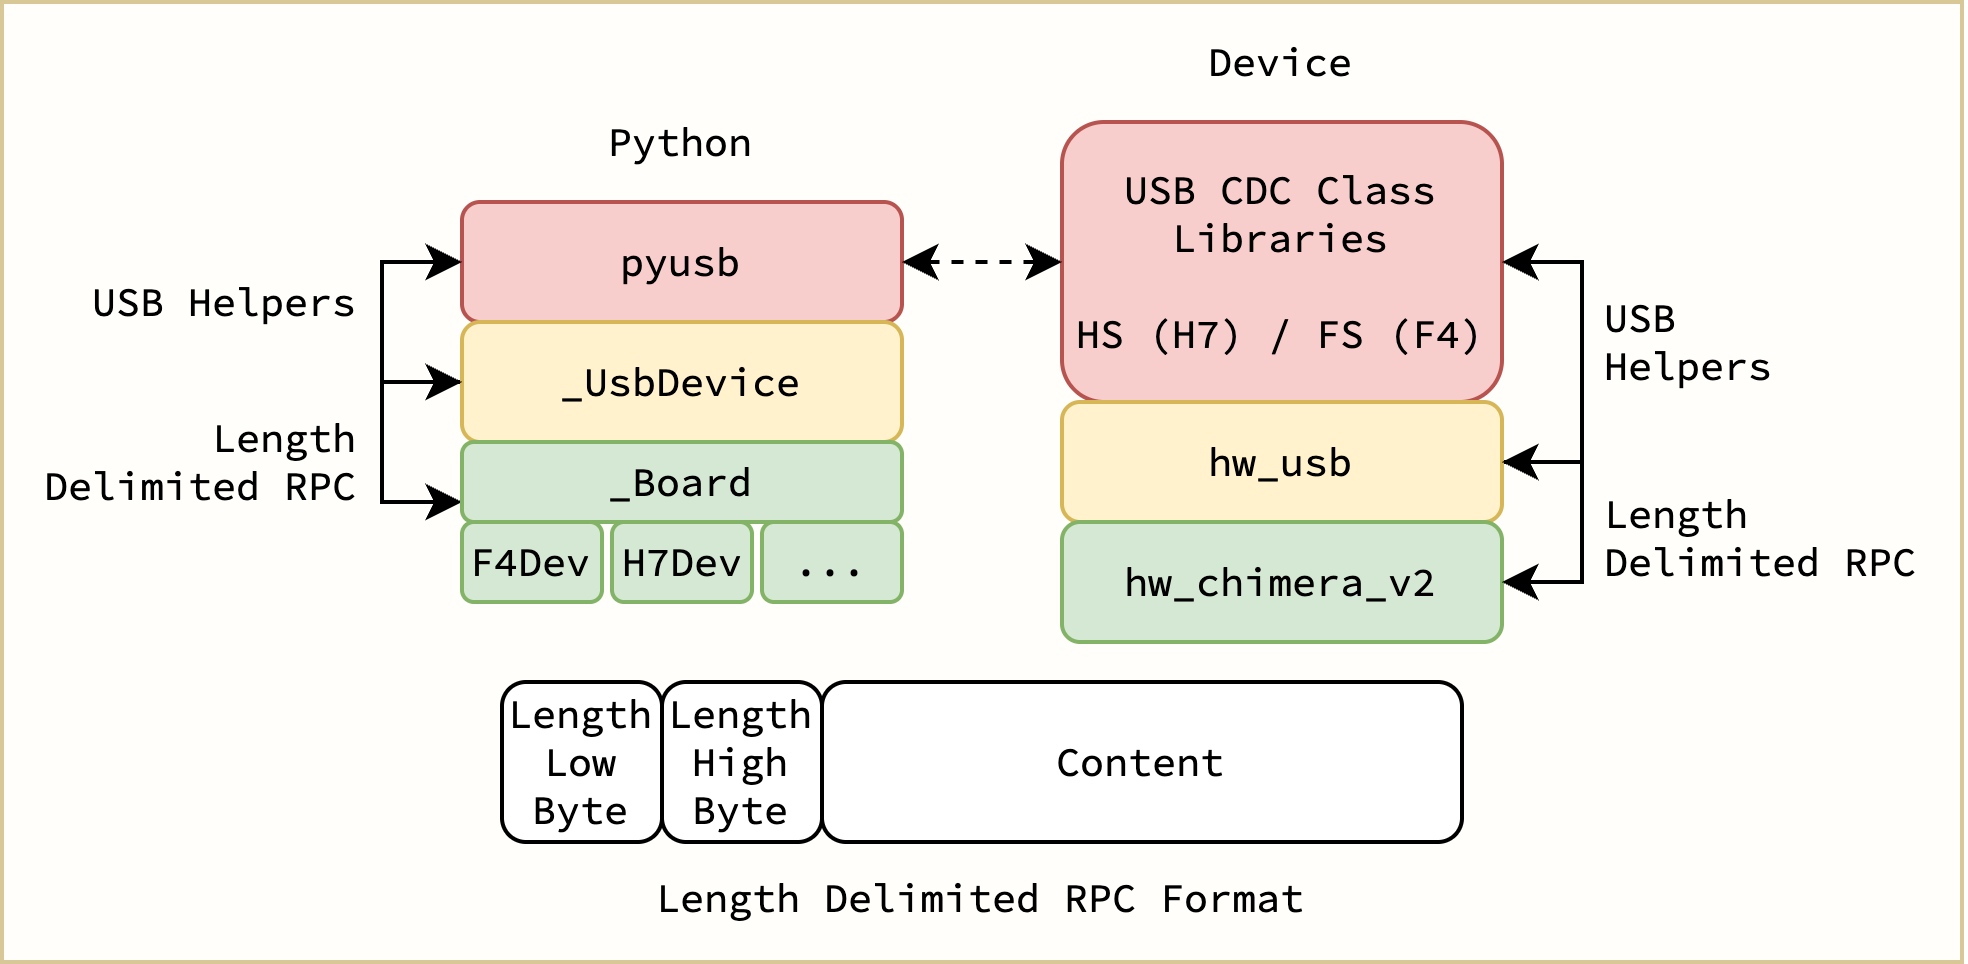

The diagram above was exported from draw.io. Its source (the exported page's mxGraphModel, read from the mxfile embedded in the PNG):
<mxGraphModel dx="596" dy="361" grid="1" gridSize="10" guides="1" tooltips="1" connect="1" arrows="1" fold="1" page="1" pageScale="1" pageWidth="850" pageHeight="1100" math="0" shadow="0">
  <root>
    <mxCell id="0" />
    <mxCell id="1" parent="0" />
    <mxCell id="Rb7GYo7Pvwz9BZOYv8dt-4" value="" style="rounded=0;whiteSpace=wrap;html=1;fillColor=light-dark(#fffefa, #281d00);strokeColor=light-dark(#d8c897, #6d5100);" parent="1" vertex="1">
      <mxGeometry x="180" y="170" width="490" height="240" as="geometry" />
    </mxCell>
    <mxCell id="1w6qkibk_HVtCuOtPrek-1" value="USB CDC Class Libraries&lt;div&gt;&lt;br&gt;&lt;/div&gt;&lt;div&gt;HS (H7) / FS (F4)&lt;/div&gt;" style="rounded=1;whiteSpace=wrap;html=1;fillColor=#f8cecc;strokeColor=#b85450;fontFamily=Source Code Pro;fontSource=https%3A%2F%2Ffonts.googleapis.com%2Fcss%3Ffamily%3DSource%2BCode%2BPro;fontSize=10;" parent="1" vertex="1">
      <mxGeometry x="445" y="200" width="110" height="70" as="geometry" />
    </mxCell>
    <mxCell id="1w6qkibk_HVtCuOtPrek-29" style="edgeStyle=orthogonalEdgeStyle;rounded=0;orthogonalLoop=1;jettySize=auto;html=1;exitX=1;exitY=0.5;exitDx=0;exitDy=0;entryX=1;entryY=0.5;entryDx=0;entryDy=0;fontFamily=Source Code Pro;fontSource=https%3A%2F%2Ffonts.googleapis.com%2Fcss%3Ffamily%3DSource%2BCode%2BPro;fontSize=10;" parent="1" source="1w6qkibk_HVtCuOtPrek-2" target="1w6qkibk_HVtCuOtPrek-1" edge="1">
      <mxGeometry relative="1" as="geometry">
        <Array as="points">
          <mxPoint x="575" y="285" />
          <mxPoint x="575" y="235" />
        </Array>
      </mxGeometry>
    </mxCell>
    <mxCell id="1w6qkibk_HVtCuOtPrek-2" value="hw_usb" style="rounded=1;whiteSpace=wrap;html=1;fillColor=#fff2cc;strokeColor=#d6b656;fontFamily=Source Code Pro;fontSource=https%3A%2F%2Ffonts.googleapis.com%2Fcss%3Ffamily%3DSource%2BCode%2BPro;fontSize=10;" parent="1" vertex="1">
      <mxGeometry x="445" y="270" width="110" height="30" as="geometry" />
    </mxCell>
    <mxCell id="1w6qkibk_HVtCuOtPrek-3" value="hw_chimera_v2" style="rounded=1;whiteSpace=wrap;html=1;fillColor=#d5e8d4;strokeColor=#82b366;fontFamily=Source Code Pro;fontSource=https%3A%2F%2Ffonts.googleapis.com%2Fcss%3Ffamily%3DSource%2BCode%2BPro;fontSize=10;" parent="1" vertex="1">
      <mxGeometry x="445" y="300" width="110" height="30" as="geometry" />
    </mxCell>
    <mxCell id="1w6qkibk_HVtCuOtPrek-4" value="pyusb" style="rounded=1;whiteSpace=wrap;html=1;fillColor=#f8cecc;strokeColor=#b85450;fontFamily=Source Code Pro;fontSource=https%3A%2F%2Ffonts.googleapis.com%2Fcss%3Ffamily%3DSource%2BCode%2BPro;fontSize=10;" parent="1" vertex="1">
      <mxGeometry x="295" y="220" width="110" height="30" as="geometry" />
    </mxCell>
    <mxCell id="1w6qkibk_HVtCuOtPrek-31" style="edgeStyle=orthogonalEdgeStyle;rounded=0;orthogonalLoop=1;jettySize=auto;html=1;exitX=0;exitY=0.5;exitDx=0;exitDy=0;entryX=0;entryY=0.5;entryDx=0;entryDy=0;fontFamily=Source Code Pro;fontSource=https%3A%2F%2Ffonts.googleapis.com%2Fcss%3Ffamily%3DSource%2BCode%2BPro;fontSize=10;" parent="1" source="1w6qkibk_HVtCuOtPrek-5" target="1w6qkibk_HVtCuOtPrek-4" edge="1">
      <mxGeometry relative="1" as="geometry">
        <Array as="points">
          <mxPoint x="275" y="265" />
          <mxPoint x="275" y="235" />
        </Array>
      </mxGeometry>
    </mxCell>
    <mxCell id="1w6qkibk_HVtCuOtPrek-5" value="_UsbDevice" style="rounded=1;whiteSpace=wrap;html=1;fillColor=#fff2cc;strokeColor=#d6b656;fontFamily=Source Code Pro;fontSource=https%3A%2F%2Ffonts.googleapis.com%2Fcss%3Ffamily%3DSource%2BCode%2BPro;fontSize=10;" parent="1" vertex="1">
      <mxGeometry x="295" y="250" width="110" height="30" as="geometry" />
    </mxCell>
    <mxCell id="1w6qkibk_HVtCuOtPrek-30" style="edgeStyle=orthogonalEdgeStyle;rounded=0;orthogonalLoop=1;jettySize=auto;html=1;entryX=0;entryY=0.5;entryDx=0;entryDy=0;startArrow=classic;startFill=1;fontFamily=Source Code Pro;fontSource=https%3A%2F%2Ffonts.googleapis.com%2Fcss%3Ffamily%3DSource%2BCode%2BPro;fontSize=10;" parent="1" target="1w6qkibk_HVtCuOtPrek-5" edge="1">
      <mxGeometry relative="1" as="geometry">
        <Array as="points">
          <mxPoint x="275" y="295" />
          <mxPoint x="275" y="265" />
        </Array>
        <mxPoint x="295" y="295" as="sourcePoint" />
      </mxGeometry>
    </mxCell>
    <mxCell id="1w6qkibk_HVtCuOtPrek-6" value="_Board" style="rounded=1;whiteSpace=wrap;html=1;fillColor=#d5e8d4;strokeColor=#82b366;fontFamily=Source Code Pro;fontSource=https%3A%2F%2Ffonts.googleapis.com%2Fcss%3Ffamily%3DSource%2BCode%2BPro;fontSize=10;" parent="1" vertex="1">
      <mxGeometry x="295" y="280" width="110" height="20" as="geometry" />
    </mxCell>
    <mxCell id="1w6qkibk_HVtCuOtPrek-11" value="" style="endArrow=classic;startArrow=classic;html=1;rounded=0;exitX=1;exitY=0.5;exitDx=0;exitDy=0;entryX=0;entryY=0.5;entryDx=0;entryDy=0;fontFamily=Source Code Pro;fontSource=https%3A%2F%2Ffonts.googleapis.com%2Fcss%3Ffamily%3DSource%2BCode%2BPro;fontSize=10;dashed=1;" parent="1" source="1w6qkibk_HVtCuOtPrek-4" target="1w6qkibk_HVtCuOtPrek-1" edge="1">
      <mxGeometry width="50" height="50" relative="1" as="geometry">
        <mxPoint x="385" y="240" as="sourcePoint" />
        <mxPoint x="415" y="215" as="targetPoint" />
      </mxGeometry>
    </mxCell>
    <mxCell id="1w6qkibk_HVtCuOtPrek-14" value="Python" style="text;strokeColor=none;fillColor=none;align=center;verticalAlign=middle;spacingLeft=4;spacingRight=4;overflow=hidden;points=[[0,0.5],[1,0.5]];portConstraint=eastwest;rotatable=0;whiteSpace=wrap;html=1;fontFamily=Source Code Pro;fontSource=https%3A%2F%2Ffonts.googleapis.com%2Fcss%3Ffamily%3DSource%2BCode%2BPro;fontSize=10;" parent="1" vertex="1">
      <mxGeometry x="310" y="190" width="80" height="30" as="geometry" />
    </mxCell>
    <mxCell id="1w6qkibk_HVtCuOtPrek-15" value="Device" style="text;strokeColor=none;fillColor=none;align=center;verticalAlign=middle;spacingLeft=4;spacingRight=4;overflow=hidden;points=[[0,0.5],[1,0.5]];portConstraint=eastwest;rotatable=0;whiteSpace=wrap;html=1;fontFamily=Source Code Pro;fontSource=https%3A%2F%2Ffonts.googleapis.com%2Fcss%3Ffamily%3DSource%2BCode%2BPro;fontSize=10;" parent="1" vertex="1">
      <mxGeometry x="460" y="170" width="80" height="30" as="geometry" />
    </mxCell>
    <mxCell id="1w6qkibk_HVtCuOtPrek-16" style="edgeStyle=orthogonalEdgeStyle;rounded=0;orthogonalLoop=1;jettySize=auto;html=1;exitX=1;exitY=0.5;exitDx=0;exitDy=0;entryX=1;entryY=0.5;entryDx=0;entryDy=0;startArrow=classic;startFill=1;fontFamily=Source Code Pro;fontSource=https%3A%2F%2Ffonts.googleapis.com%2Fcss%3Ffamily%3DSource%2BCode%2BPro;fontSize=10;" parent="1" source="1w6qkibk_HVtCuOtPrek-2" target="1w6qkibk_HVtCuOtPrek-3" edge="1">
      <mxGeometry relative="1" as="geometry">
        <Array as="points">
          <mxPoint x="575" y="285" />
          <mxPoint x="575" y="315" />
        </Array>
      </mxGeometry>
    </mxCell>
    <mxCell id="1w6qkibk_HVtCuOtPrek-33" value="Length&lt;div&gt;Delimited RPC&lt;/div&gt;" style="text;strokeColor=none;fillColor=none;align=right;verticalAlign=middle;spacingLeft=4;spacingRight=4;overflow=hidden;points=[[0,0.5],[1,0.5]];portConstraint=eastwest;rotatable=0;whiteSpace=wrap;html=1;fontFamily=Source Code Pro;fontSource=https%3A%2F%2Ffonts.googleapis.com%2Fcss%3Ffamily%3DSource%2BCode%2BPro;fontSize=10;" parent="1" vertex="1">
      <mxGeometry x="185" y="270" width="90" height="30" as="geometry" />
    </mxCell>
    <mxCell id="1w6qkibk_HVtCuOtPrek-34" value="USB Helpers" style="text;strokeColor=none;fillColor=none;align=right;verticalAlign=middle;spacingLeft=4;spacingRight=4;overflow=hidden;points=[[0,0.5],[1,0.5]];portConstraint=eastwest;rotatable=0;whiteSpace=wrap;html=1;fontFamily=Source Code Pro;fontSource=https%3A%2F%2Ffonts.googleapis.com%2Fcss%3Ffamily%3DSource%2BCode%2BPro;fontSize=10;" parent="1" vertex="1">
      <mxGeometry x="195" y="230" width="80" height="30" as="geometry" />
    </mxCell>
    <mxCell id="1w6qkibk_HVtCuOtPrek-35" value="Length&amp;nbsp;&lt;div&gt;Delimited RPC&lt;/div&gt;" style="text;strokeColor=none;fillColor=none;align=left;verticalAlign=middle;spacingLeft=4;spacingRight=4;overflow=hidden;points=[[0,0.5],[1,0.5]];portConstraint=eastwest;rotatable=0;whiteSpace=wrap;html=1;fontFamily=Source Code Pro;fontSource=https%3A%2F%2Ffonts.googleapis.com%2Fcss%3Ffamily%3DSource%2BCode%2BPro;fontSize=10;" parent="1" vertex="1">
      <mxGeometry x="575" y="288.5" width="90" height="30" as="geometry" />
    </mxCell>
    <mxCell id="1w6qkibk_HVtCuOtPrek-36" value="USB&amp;nbsp;&lt;div&gt;Helpers&lt;/div&gt;" style="text;strokeColor=none;fillColor=none;align=left;verticalAlign=middle;spacingLeft=4;spacingRight=4;overflow=hidden;points=[[0,0.5],[1,0.5]];portConstraint=eastwest;rotatable=0;whiteSpace=wrap;html=1;fontFamily=Source Code Pro;fontSource=https%3A%2F%2Ffonts.googleapis.com%2Fcss%3Ffamily%3DSource%2BCode%2BPro;fontSize=10;" parent="1" vertex="1">
      <mxGeometry x="575" y="240" width="60" height="30" as="geometry" />
    </mxCell>
    <mxCell id="1w6qkibk_HVtCuOtPrek-38" value="Length Low Byte" style="rounded=1;whiteSpace=wrap;html=1;fontSize=10;fontFamily=Source Code Pro;fontSource=https%3A%2F%2Ffonts.googleapis.com%2Fcss%3Ffamily%3DSource%2BCode%2BPro;" parent="1" vertex="1">
      <mxGeometry x="305" y="340" width="40" height="40" as="geometry" />
    </mxCell>
    <mxCell id="1w6qkibk_HVtCuOtPrek-39" value="Length High Byte" style="rounded=1;whiteSpace=wrap;html=1;fontSize=10;fontFamily=Source Code Pro;fontSource=https%3A%2F%2Ffonts.googleapis.com%2Fcss%3Ffamily%3DSource%2BCode%2BPro;" parent="1" vertex="1">
      <mxGeometry x="345" y="340" width="40" height="40" as="geometry" />
    </mxCell>
    <mxCell id="1w6qkibk_HVtCuOtPrek-40" value="Content" style="rounded=1;whiteSpace=wrap;html=1;fontSize=10;fontFamily=Source Code Pro;fontSource=https%3A%2F%2Ffonts.googleapis.com%2Fcss%3Ffamily%3DSource%2BCode%2BPro;" parent="1" vertex="1">
      <mxGeometry x="385" y="340" width="160" height="40" as="geometry" />
    </mxCell>
    <mxCell id="1w6qkibk_HVtCuOtPrek-42" value="&lt;span style=&quot;color: rgb(0, 0, 0); font-family: &amp;quot;Source Code Pro&amp;quot;; font-size: 10px; font-style: normal; font-variant-ligatures: normal; font-variant-caps: normal; font-weight: 400; letter-spacing: normal; orphans: 2; text-indent: 0px; text-transform: none; widows: 2; word-spacing: 0px; -webkit-text-stroke-width: 0px; white-space: normal; text-decoration-thickness: initial; text-decoration-style: initial; text-decoration-color: initial; float: none; display: inline !important;&quot;&gt;Length Delimited RPC Format&lt;/span&gt;" style="text;whiteSpace=wrap;html=1;align=center;" parent="1" vertex="1">
      <mxGeometry x="335" y="380" width="180" height="30" as="geometry" />
    </mxCell>
    <mxCell id="Rb7GYo7Pvwz9BZOYv8dt-1" value="F4Dev" style="rounded=1;whiteSpace=wrap;html=1;fillColor=#d5e8d4;strokeColor=#82b366;fontFamily=Source Code Pro;fontSource=https%3A%2F%2Ffonts.googleapis.com%2Fcss%3Ffamily%3DSource%2BCode%2BPro;fontSize=10;" parent="1" vertex="1">
      <mxGeometry x="295" y="300" width="35" height="20" as="geometry" />
    </mxCell>
    <mxCell id="Rb7GYo7Pvwz9BZOYv8dt-2" value="H7Dev" style="rounded=1;whiteSpace=wrap;html=1;fillColor=#d5e8d4;strokeColor=#82b366;fontFamily=Source Code Pro;fontSource=https%3A%2F%2Ffonts.googleapis.com%2Fcss%3Ffamily%3DSource%2BCode%2BPro;fontSize=10;" parent="1" vertex="1">
      <mxGeometry x="332.5" y="300" width="35" height="20" as="geometry" />
    </mxCell>
    <mxCell id="Rb7GYo7Pvwz9BZOYv8dt-3" value="..." style="rounded=1;whiteSpace=wrap;html=1;fillColor=#d5e8d4;strokeColor=#82b366;fontFamily=Source Code Pro;fontSource=https%3A%2F%2Ffonts.googleapis.com%2Fcss%3Ffamily%3DSource%2BCode%2BPro;fontSize=10;" parent="1" vertex="1">
      <mxGeometry x="370" y="300" width="35" height="20" as="geometry" />
    </mxCell>
  </root>
</mxGraphModel>